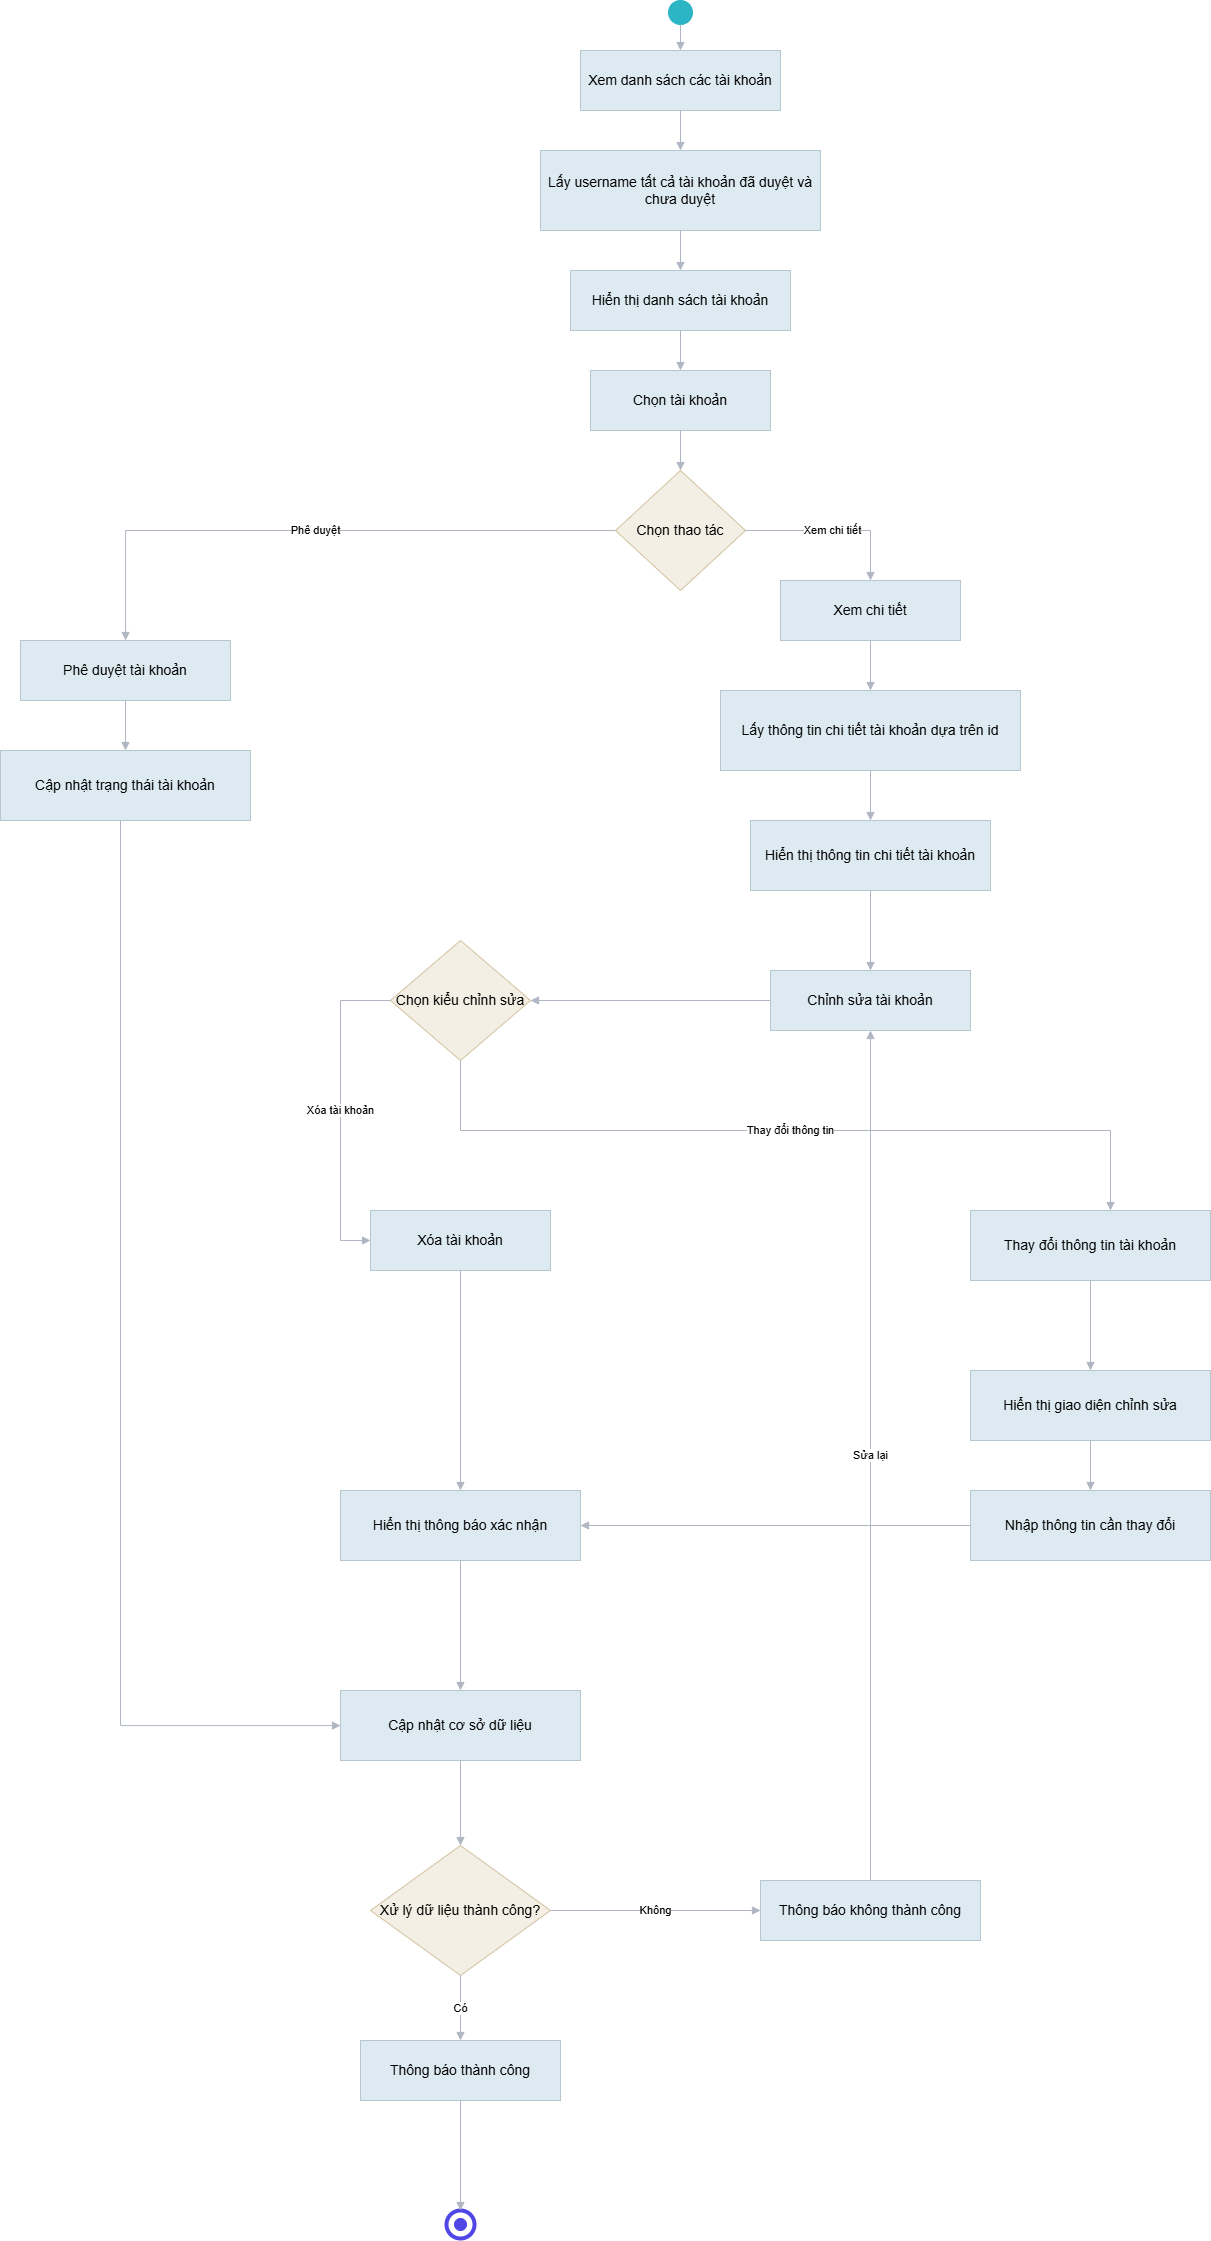

The diagram above was exported from draw.io. Its source (the exported page's mxGraphModel, read from the mxfile embedded in the PNG):
<mxGraphModel dx="1678" dy="954" grid="1" gridSize="10" guides="1" tooltips="1" connect="1" arrows="1" fold="1" page="1" pageScale="1" pageWidth="1800" pageHeight="2200" math="0" shadow="0">
  <root>
    <mxCell id="0" />
    <mxCell id="1" parent="0" />
    <mxCell id="2" parent="1" style="ellipse;whiteSpace=wrap;html=1;aspect=fixed;fillColor=#2cb5c4;strokeColor=#2cb5c4;" value="" vertex="1">
      <mxGeometry height="24" width="24" x="788" y="20" as="geometry" />
    </mxCell>
    <mxCell id="3" parent="1" style="rounded=0;whiteSpace=wrap;html=1;fillColor=#ddeaf1;strokeColor=#b7c7d0;fontSize=14;" value="Xem danh sách các tài khoản" vertex="1">
      <mxGeometry height="60" width="200" x="700" y="70" as="geometry" />
    </mxCell>
    <mxCell id="4" parent="1" style="rounded=0;whiteSpace=wrap;html=1;fillColor=#ddeaf1;strokeColor=#b7c7d0;fontSize=14;" value="Lấy username tất cả tài khoản đã duyệt và chưa duyệt" vertex="1">
      <mxGeometry height="80" width="280" x="660" y="170" as="geometry" />
    </mxCell>
    <mxCell id="5" parent="1" style="rounded=0;whiteSpace=wrap;html=1;fillColor=#ddeaf1;strokeColor=#b7c7d0;fontSize=14;" value="Hiển thị danh sách tài khoản" vertex="1">
      <mxGeometry height="60" width="220" x="690" y="290" as="geometry" />
    </mxCell>
    <mxCell id="6" parent="1" style="rounded=0;whiteSpace=wrap;html=1;fillColor=#ddeaf1;strokeColor=#b7c7d0;fontSize=14;" value="Chọn tài khoản" vertex="1">
      <mxGeometry height="60" width="180" x="710" y="390" as="geometry" />
    </mxCell>
    <mxCell id="7" parent="1" style="rhombus;whiteSpace=wrap;html=1;fillColor=#f3efe4;strokeColor=#d2c29f;fontSize=14;" value="Chọn thao tác" vertex="1">
      <mxGeometry height="120" width="130" x="735" y="490" as="geometry" />
    </mxCell>
    <mxCell id="20" parent="1" style="rounded=0;whiteSpace=wrap;html=1;fillColor=#ddeaf1;strokeColor=#b7c7d0;fontSize=14;" value="Phê duyệt tài khoản" vertex="1">
      <mxGeometry height="60" width="210" x="140" y="660" as="geometry" />
    </mxCell>
    <mxCell id="21" parent="1" style="rounded=0;whiteSpace=wrap;html=1;fillColor=#ddeaf1;strokeColor=#b7c7d0;fontSize=14;" value="Cập nhật trạng thái tài khoản" vertex="1">
      <mxGeometry height="70" width="250" x="120" y="770" as="geometry" />
    </mxCell>
    <mxCell id="30" parent="1" style="rounded=0;whiteSpace=wrap;html=1;fillColor=#ddeaf1;strokeColor=#b7c7d0;fontSize=14;" value="Xem chi tiết" vertex="1">
      <mxGeometry height="60" width="180" x="900" y="600" as="geometry" />
    </mxCell>
    <mxCell id="31" parent="1" style="rounded=0;whiteSpace=wrap;html=1;fillColor=#ddeaf1;strokeColor=#b7c7d0;fontSize=14;" value="Lấy thông tin chi tiết tài khoản dựa trên id" vertex="1">
      <mxGeometry height="80" width="300" x="840" y="710" as="geometry" />
    </mxCell>
    <mxCell id="32" parent="1" style="rounded=0;whiteSpace=wrap;html=1;fillColor=#ddeaf1;strokeColor=#b7c7d0;fontSize=14;" value="Hiển thị thông tin chi tiết tài khoản" vertex="1">
      <mxGeometry height="70" width="240" x="870" y="840" as="geometry" />
    </mxCell>
    <mxCell id="33" parent="1" style="rounded=0;whiteSpace=wrap;html=1;fillColor=#ddeaf1;strokeColor=#b7c7d0;fontSize=14;" value="Chỉnh sửa tài khoản" vertex="1">
      <mxGeometry height="60" width="200" x="890" y="990" as="geometry" />
    </mxCell>
    <mxCell id="34" parent="1" style="rhombus;whiteSpace=wrap;html=1;fillColor=#f3efe4;strokeColor=#d2c29f;fontSize=14;" value="Chọn kiểu chỉnh sửa" vertex="1">
      <mxGeometry height="120" width="140" x="510" y="960" as="geometry" />
    </mxCell>
    <mxCell id="35" parent="1" style="rounded=0;whiteSpace=wrap;html=1;fillColor=#ddeaf1;strokeColor=#b7c7d0;fontSize=14;" value="Thay đổi thông tin tài khoản" vertex="1">
      <mxGeometry height="70" width="240" x="1090" y="1230" as="geometry" />
    </mxCell>
    <mxCell id="36" parent="1" style="rounded=0;whiteSpace=wrap;html=1;fillColor=#ddeaf1;strokeColor=#b7c7d0;fontSize=14;" value="Hiển thị giao diện chỉnh sửa" vertex="1">
      <mxGeometry height="70" width="240" x="1090" y="1390" as="geometry" />
    </mxCell>
    <mxCell id="37" parent="1" style="rounded=0;whiteSpace=wrap;html=1;fillColor=#ddeaf1;strokeColor=#b7c7d0;fontSize=14;" value="Nhập thông tin cần thay đổi" vertex="1">
      <mxGeometry height="70" width="240" x="1090" y="1510" as="geometry" />
    </mxCell>
    <mxCell id="40" parent="1" style="rounded=0;whiteSpace=wrap;html=1;fillColor=#ddeaf1;strokeColor=#b7c7d0;fontSize=14;" value="Xóa tài khoản" vertex="1">
      <mxGeometry height="60" width="180" x="490" y="1230" as="geometry" />
    </mxCell>
    <mxCell id="50" parent="1" style="rounded=0;whiteSpace=wrap;html=1;fillColor=#ddeaf1;strokeColor=#b7c7d0;fontSize=14;" value="Hiển thị thông báo xác nhận" vertex="1">
      <mxGeometry height="70" width="240" x="460" y="1510" as="geometry" />
    </mxCell>
    <mxCell id="51" parent="1" style="rounded=0;whiteSpace=wrap;html=1;fillColor=#ddeaf1;strokeColor=#b7c7d0;fontSize=14;" value="Cập nhật cơ sở dữ liệu" vertex="1">
      <mxGeometry height="70" width="240" x="460" y="1710" as="geometry" />
    </mxCell>
    <mxCell id="52" parent="1" style="rhombus;whiteSpace=wrap;html=1;fillColor=#f3efe4;strokeColor=#d2c29f;fontSize=14;" value="Xử lý dữ liệu thành công?" vertex="1">
      <mxGeometry height="130" width="180" x="490" y="1865" as="geometry" />
    </mxCell>
    <mxCell id="53" parent="1" style="rounded=0;whiteSpace=wrap;html=1;fillColor=#ddeaf1;strokeColor=#b7c7d0;fontSize=14;" value="Thông báo không thành công" vertex="1">
      <mxGeometry height="60" width="220" x="880" y="1900" as="geometry" />
    </mxCell>
    <mxCell id="54" parent="1" style="rounded=0;whiteSpace=wrap;html=1;fillColor=#ddeaf1;strokeColor=#b7c7d0;fontSize=14;" value="Thông báo thành công" vertex="1">
      <mxGeometry height="60" width="200" x="480" y="2060" as="geometry" />
    </mxCell>
    <mxCell id="60" parent="1" style="ellipse;whiteSpace=wrap;html=1;aspect=fixed;fillColor=#ffffff;strokeColor=#4f46e5;strokeWidth=4;" value="" vertex="1">
      <mxGeometry height="28" width="28" x="566" y="2230" as="geometry" />
    </mxCell>
    <mxCell id="61" parent="1" style="ellipse;whiteSpace=wrap;html=1;aspect=fixed;fillColor=#4f46e5;strokeColor=#4f46e5;" value="" vertex="1">
      <mxGeometry height="12" width="12" x="574" y="2238" as="geometry" />
    </mxCell>
    <mxCell id="100" edge="1" parent="1" source="2" style="edgeStyle=orthogonalEdgeStyle;rounded=0;orthogonalLoop=1;jettySize=auto;html=1;endArrow=block;endFill=1;strokeColor=#b0b7c3;" target="3">
      <mxGeometry relative="1" as="geometry" />
    </mxCell>
    <mxCell id="101" edge="1" parent="1" source="3" style="edgeStyle=orthogonalEdgeStyle;rounded=0;orthogonalLoop=1;jettySize=auto;html=1;endArrow=block;endFill=1;strokeColor=#b0b7c3;" target="4">
      <mxGeometry relative="1" as="geometry" />
    </mxCell>
    <mxCell id="102" edge="1" parent="1" source="4" style="edgeStyle=orthogonalEdgeStyle;rounded=0;orthogonalLoop=1;jettySize=auto;html=1;endArrow=block;endFill=1;strokeColor=#b0b7c3;" target="5">
      <mxGeometry relative="1" as="geometry" />
    </mxCell>
    <mxCell id="103" edge="1" parent="1" source="5" style="edgeStyle=orthogonalEdgeStyle;rounded=0;orthogonalLoop=1;jettySize=auto;html=1;endArrow=block;endFill=1;strokeColor=#b0b7c3;" target="6">
      <mxGeometry relative="1" as="geometry" />
    </mxCell>
    <mxCell id="104" edge="1" parent="1" source="6" style="edgeStyle=orthogonalEdgeStyle;rounded=0;orthogonalLoop=1;jettySize=auto;html=1;endArrow=block;endFill=1;strokeColor=#b0b7c3;" target="7">
      <mxGeometry relative="1" as="geometry" />
    </mxCell>
    <mxCell id="105" edge="1" parent="1" source="7" style="edgeStyle=orthogonalEdgeStyle;rounded=0;orthogonalLoop=1;jettySize=auto;html=1;endArrow=block;endFill=1;strokeColor=#b0b7c3;" target="20" value="Phê duyệt">
      <mxGeometry relative="1" as="geometry" />
    </mxCell>
    <mxCell id="106" edge="1" parent="1" source="7" style="edgeStyle=orthogonalEdgeStyle;rounded=0;orthogonalLoop=1;jettySize=auto;html=1;endArrow=block;endFill=1;strokeColor=#b0b7c3;entryX=0.5;entryY=0;entryDx=0;entryDy=0;" target="30" value="Xem chi tiết">
      <mxGeometry relative="1" as="geometry" />
    </mxCell>
    <mxCell id="107" edge="1" parent="1" source="20" style="edgeStyle=orthogonalEdgeStyle;rounded=0;orthogonalLoop=1;jettySize=auto;html=1;endArrow=block;endFill=1;strokeColor=#b0b7c3;" target="21">
      <mxGeometry relative="1" as="geometry" />
    </mxCell>
    <mxCell id="108" edge="1" parent="1" source="21" style="edgeStyle=orthogonalEdgeStyle;rounded=0;orthogonalLoop=1;jettySize=auto;html=1;endArrow=block;endFill=1;strokeColor=#b0b7c3;" target="51">
      <mxGeometry relative="1" as="geometry">
        <Array as="points">
          <mxPoint x="240" y="1745" />
        </Array>
      </mxGeometry>
    </mxCell>
    <mxCell id="109" edge="1" parent="1" source="30" style="edgeStyle=orthogonalEdgeStyle;rounded=0;orthogonalLoop=1;jettySize=auto;html=1;endArrow=block;endFill=1;strokeColor=#b0b7c3;" target="31">
      <mxGeometry relative="1" as="geometry" />
    </mxCell>
    <mxCell id="110" edge="1" parent="1" source="31" style="edgeStyle=orthogonalEdgeStyle;rounded=0;orthogonalLoop=1;jettySize=auto;html=1;endArrow=block;endFill=1;strokeColor=#b0b7c3;" target="32">
      <mxGeometry relative="1" as="geometry" />
    </mxCell>
    <mxCell id="111" edge="1" parent="1" source="32" style="edgeStyle=orthogonalEdgeStyle;rounded=0;orthogonalLoop=1;jettySize=auto;html=1;endArrow=block;endFill=1;strokeColor=#b0b7c3;" target="33">
      <mxGeometry relative="1" as="geometry" />
    </mxCell>
    <mxCell id="112" edge="1" parent="1" source="33" style="edgeStyle=orthogonalEdgeStyle;rounded=0;orthogonalLoop=1;jettySize=auto;html=1;endArrow=block;endFill=1;strokeColor=#b0b7c3;" target="34">
      <mxGeometry relative="1" as="geometry" />
    </mxCell>
    <mxCell id="113" edge="1" parent="1" source="34" style="edgeStyle=orthogonalEdgeStyle;rounded=0;orthogonalLoop=1;jettySize=auto;html=1;endArrow=block;endFill=1;strokeColor=#b0b7c3;" target="35" value="Thay đổi thông tin">
      <mxGeometry relative="1" as="geometry">
        <Array as="points">
          <mxPoint x="580" y="1150" />
          <mxPoint x="1230" y="1150" />
        </Array>
      </mxGeometry>
    </mxCell>
    <mxCell id="114" edge="1" parent="1" source="34" style="edgeStyle=orthogonalEdgeStyle;rounded=0;orthogonalLoop=1;jettySize=auto;html=1;endArrow=block;endFill=1;strokeColor=#b0b7c3;" target="40" value="Xóa tài khoản">
      <mxGeometry relative="1" as="geometry">
        <Array as="points">
          <mxPoint x="460" y="1020" />
          <mxPoint x="460" y="1260" />
        </Array>
      </mxGeometry>
    </mxCell>
    <mxCell id="115" edge="1" parent="1" source="35" style="edgeStyle=orthogonalEdgeStyle;rounded=0;orthogonalLoop=1;jettySize=auto;html=1;endArrow=block;endFill=1;strokeColor=#b0b7c3;" target="36">
      <mxGeometry relative="1" as="geometry" />
    </mxCell>
    <mxCell id="116" edge="1" parent="1" source="36" style="edgeStyle=orthogonalEdgeStyle;rounded=0;orthogonalLoop=1;jettySize=auto;html=1;endArrow=block;endFill=1;strokeColor=#b0b7c3;" target="37">
      <mxGeometry relative="1" as="geometry" />
    </mxCell>
    <mxCell id="117" edge="1" parent="1" source="37" style="edgeStyle=orthogonalEdgeStyle;rounded=0;orthogonalLoop=1;jettySize=auto;html=1;endArrow=block;endFill=1;strokeColor=#b0b7c3;" target="50">
      <mxGeometry relative="1" as="geometry" />
    </mxCell>
    <mxCell id="118" edge="1" parent="1" source="40" style="edgeStyle=orthogonalEdgeStyle;rounded=0;orthogonalLoop=1;jettySize=auto;html=1;endArrow=block;endFill=1;strokeColor=#b0b7c3;" target="50">
      <mxGeometry relative="1" as="geometry" />
    </mxCell>
    <mxCell id="119" edge="1" parent="1" source="50" style="edgeStyle=orthogonalEdgeStyle;rounded=0;orthogonalLoop=1;jettySize=auto;html=1;endArrow=block;endFill=1;strokeColor=#b0b7c3;" target="51">
      <mxGeometry relative="1" as="geometry" />
    </mxCell>
    <mxCell id="120" edge="1" parent="1" source="51" style="edgeStyle=orthogonalEdgeStyle;rounded=0;orthogonalLoop=1;jettySize=auto;html=1;endArrow=block;endFill=1;strokeColor=#b0b7c3;" target="52">
      <mxGeometry relative="1" as="geometry" />
    </mxCell>
    <mxCell id="121" edge="1" parent="1" source="52" style="edgeStyle=orthogonalEdgeStyle;rounded=0;orthogonalLoop=1;jettySize=auto;html=1;endArrow=block;endFill=1;strokeColor=#b0b7c3;" target="53" value="Không">
      <mxGeometry relative="1" as="geometry" />
    </mxCell>
    <mxCell id="122" edge="1" parent="1" source="52" style="edgeStyle=orthogonalEdgeStyle;rounded=0;orthogonalLoop=1;jettySize=auto;html=1;endArrow=block;endFill=1;strokeColor=#b0b7c3;" target="54" value="Có">
      <mxGeometry relative="1" as="geometry" />
    </mxCell>
    <mxCell id="123" edge="1" parent="1" source="54" style="edgeStyle=orthogonalEdgeStyle;rounded=0;orthogonalLoop=1;jettySize=auto;html=1;endArrow=block;endFill=1;strokeColor=#b0b7c3;entryX=0.5;entryY=0;entryDx=0;entryDy=0;" target="60">
      <mxGeometry relative="1" as="geometry">
        <mxPoint x="1550" y="2040" as="targetPoint" />
      </mxGeometry>
    </mxCell>
    <mxCell id="124" edge="1" parent="1" source="53" style="edgeStyle=orthogonalEdgeStyle;rounded=0;orthogonalLoop=1;jettySize=auto;html=1;endArrow=block;endFill=1;strokeColor=#b0b7c3;" target="33" value="Sửa lại">
      <mxGeometry relative="1" as="geometry">
        <Array as="points">
          <mxPoint x="990" y="1030" />
        </Array>
      </mxGeometry>
    </mxCell>
  </root>
</mxGraphModel>